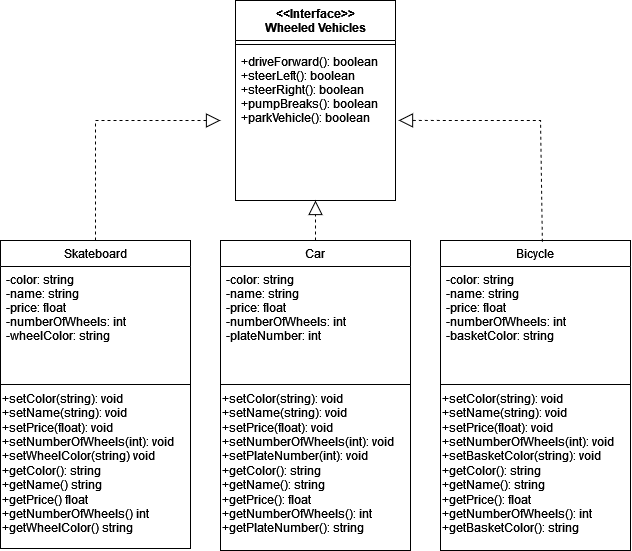

The diagram above was exported from draw.io. Its source (the exported page's mxGraphModel, read from the mxfile embedded in the PNG):
<mxGraphModel dx="2181" dy="1912" grid="1" gridSize="10" guides="1" tooltips="1" connect="1" arrows="1" fold="1" page="1" pageScale="1" pageWidth="827" pageHeight="1169" math="0" shadow="0">
  <root>
    <mxCell id="WIyWlLk6GJQsqaUBKTNV-0" />
    <mxCell id="WIyWlLk6GJQsqaUBKTNV-1" parent="WIyWlLk6GJQsqaUBKTNV-0" />
    <mxCell id="uPo8EHMTqNV9zXz_bUQb-0" value="&lt;&lt;Interface&gt;&gt;&#10;Wheeled Vehicles" style="swimlane;fontStyle=1;align=center;verticalAlign=top;childLayout=stackLayout;horizontal=1;startSize=40;horizontalStack=0;resizeParent=1;resizeLast=0;collapsible=1;marginBottom=0;rounded=0;shadow=0;strokeWidth=1;" parent="WIyWlLk6GJQsqaUBKTNV-1" vertex="1">
      <mxGeometry x="175" y="-100" width="160" height="200" as="geometry">
        <mxRectangle x="230" y="140" width="160" height="26" as="alternateBounds" />
      </mxGeometry>
    </mxCell>
    <mxCell id="uPo8EHMTqNV9zXz_bUQb-4" value="" style="line;html=1;strokeWidth=1;align=left;verticalAlign=middle;spacingTop=-1;spacingLeft=3;spacingRight=3;rotatable=0;labelPosition=right;points=[];portConstraint=eastwest;" parent="uPo8EHMTqNV9zXz_bUQb-0" vertex="1">
      <mxGeometry y="40" width="160" height="8" as="geometry" />
    </mxCell>
    <mxCell id="rPiSFK4HZ0qT8ufv07yE-1" value="+driveForward(): boolean&#10;+steerLeft(): boolean&#10;+steerRight(): boolean&#10;+pumpBreaks(): boolean&#10;+parkVehicle(): boolean&#10;" style="text;align=left;verticalAlign=top;spacingLeft=4;spacingRight=4;overflow=hidden;rotatable=0;points=[[0,0.5],[1,0.5]];portConstraint=eastwest;" parent="uPo8EHMTqNV9zXz_bUQb-0" vertex="1">
      <mxGeometry y="48" width="160" height="152" as="geometry" />
    </mxCell>
    <mxCell id="uPo8EHMTqNV9zXz_bUQb-13" value="Car" style="swimlane;fontStyle=0;align=center;verticalAlign=top;childLayout=stackLayout;horizontal=1;startSize=26;horizontalStack=0;resizeParent=1;resizeLast=0;collapsible=1;marginBottom=0;rounded=0;shadow=0;strokeWidth=1;" parent="WIyWlLk6GJQsqaUBKTNV-1" vertex="1">
      <mxGeometry x="160" y="140" width="190" height="310" as="geometry">
        <mxRectangle x="230" y="140" width="160" height="26" as="alternateBounds" />
      </mxGeometry>
    </mxCell>
    <mxCell id="uPo8EHMTqNV9zXz_bUQb-14" value="-color: string&#10;-name: string&#10;-price: float&#10;-numberOfWheels: int&#10;-plateNumber: int&#10;&#10;" style="text;align=left;verticalAlign=top;spacingLeft=4;spacingRight=4;overflow=hidden;rotatable=0;points=[[0,0.5],[1,0.5]];portConstraint=eastwest;" parent="uPo8EHMTqNV9zXz_bUQb-13" vertex="1">
      <mxGeometry y="26" width="190" height="114" as="geometry" />
    </mxCell>
    <mxCell id="uPo8EHMTqNV9zXz_bUQb-17" value="" style="line;html=1;strokeWidth=1;align=left;verticalAlign=middle;spacingTop=-1;spacingLeft=3;spacingRight=3;rotatable=0;labelPosition=right;points=[];portConstraint=eastwest;" parent="uPo8EHMTqNV9zXz_bUQb-13" vertex="1">
      <mxGeometry y="140" width="190" height="8" as="geometry" />
    </mxCell>
    <mxCell id="nP-sZBLSUWPdvkAR6Obd-102" value="&lt;div&gt;+setColor(string): void&lt;br&gt;+setName(string): void&lt;br&gt;+setPrice(float): void&lt;br&gt;+setNumberOfWheels(int): void&lt;br&gt;&lt;/div&gt;&lt;div&gt;+setPlateNumber(int): void&lt;/div&gt;&lt;div&gt;+getColor(): string&lt;br&gt;+getName(): string&lt;br&gt;+getPrice(): float&lt;br&gt;+getNumberOfWheels(): int&lt;br&gt;&lt;/div&gt;&lt;div&gt;+getPlateNumber(): string&lt;br&gt;&lt;/div&gt;" style="text;html=1;align=left;verticalAlign=middle;resizable=0;points=[];autosize=1;strokeColor=none;fillColor=none;" vertex="1" parent="uPo8EHMTqNV9zXz_bUQb-13">
      <mxGeometry y="148" width="190" height="150" as="geometry" />
    </mxCell>
    <mxCell id="uPo8EHMTqNV9zXz_bUQb-29" value="Skateboard" style="swimlane;fontStyle=0;align=center;verticalAlign=top;childLayout=stackLayout;horizontal=1;startSize=26;horizontalStack=0;resizeParent=1;resizeLast=0;collapsible=1;marginBottom=0;rounded=0;shadow=0;strokeWidth=1;" parent="WIyWlLk6GJQsqaUBKTNV-1" vertex="1">
      <mxGeometry x="-60" y="140" width="190" height="308" as="geometry">
        <mxRectangle x="230" y="140" width="160" height="26" as="alternateBounds" />
      </mxGeometry>
    </mxCell>
    <mxCell id="uPo8EHMTqNV9zXz_bUQb-30" value="-color: string&#10;-name: string&#10;-price: float&#10;-numberOfWheels: int&#10;-wheelColor: string" style="text;align=left;verticalAlign=top;spacingLeft=4;spacingRight=4;overflow=hidden;rotatable=0;points=[[0,0.5],[1,0.5]];portConstraint=eastwest;" parent="uPo8EHMTqNV9zXz_bUQb-29" vertex="1">
      <mxGeometry y="26" width="190" height="114" as="geometry" />
    </mxCell>
    <mxCell id="uPo8EHMTqNV9zXz_bUQb-33" value="" style="line;html=1;strokeWidth=1;align=left;verticalAlign=middle;spacingTop=-1;spacingLeft=3;spacingRight=3;rotatable=0;labelPosition=right;points=[];portConstraint=eastwest;" parent="uPo8EHMTqNV9zXz_bUQb-29" vertex="1">
      <mxGeometry y="140" width="190" height="8" as="geometry" />
    </mxCell>
    <mxCell id="nP-sZBLSUWPdvkAR6Obd-104" value="&lt;div&gt;+setColor(string): void&lt;br&gt;+setName(string): void&lt;br&gt;+setPrice(float): void&lt;br&gt;+setNumberOfWheels(int): void&lt;br&gt;&lt;div&gt;+setWheelColor(string) void&lt;/div&gt;&lt;/div&gt;&lt;div&gt;+getColor(): string&lt;br&gt;+getName() string&lt;br&gt;+getPrice() float&lt;br&gt;+getNumberOfWheels() int&lt;/div&gt;&lt;div&gt;+getWheelColor() string&lt;br&gt;&lt;/div&gt;" style="text;html=1;align=left;verticalAlign=middle;resizable=0;points=[];autosize=1;strokeColor=none;fillColor=none;" vertex="1" parent="uPo8EHMTqNV9zXz_bUQb-29">
      <mxGeometry y="148" width="190" height="150" as="geometry" />
    </mxCell>
    <mxCell id="rPiSFK4HZ0qT8ufv07yE-50" value="Bicycle" style="swimlane;fontStyle=0;align=center;verticalAlign=top;childLayout=stackLayout;horizontal=1;startSize=26;horizontalStack=0;resizeParent=1;resizeLast=0;collapsible=1;marginBottom=0;rounded=0;shadow=0;strokeWidth=1;" parent="WIyWlLk6GJQsqaUBKTNV-1" vertex="1">
      <mxGeometry x="380" y="140" width="190" height="310" as="geometry">
        <mxRectangle x="230" y="140" width="160" height="26" as="alternateBounds" />
      </mxGeometry>
    </mxCell>
    <mxCell id="rPiSFK4HZ0qT8ufv07yE-51" value="-color: string&#10;-name: string&#10;-price: float&#10;-numberOfWheels: int&#10;-basketColor: string&#10;&#10;" style="text;align=left;verticalAlign=top;spacingLeft=4;spacingRight=4;overflow=hidden;rotatable=0;points=[[0,0.5],[1,0.5]];portConstraint=eastwest;" parent="rPiSFK4HZ0qT8ufv07yE-50" vertex="1">
      <mxGeometry y="26" width="190" height="114" as="geometry" />
    </mxCell>
    <mxCell id="rPiSFK4HZ0qT8ufv07yE-54" value="" style="line;html=1;strokeWidth=1;align=left;verticalAlign=middle;spacingTop=-1;spacingLeft=3;spacingRight=3;rotatable=0;labelPosition=right;points=[];portConstraint=eastwest;" parent="rPiSFK4HZ0qT8ufv07yE-50" vertex="1">
      <mxGeometry y="140" width="190" height="8" as="geometry" />
    </mxCell>
    <mxCell id="nP-sZBLSUWPdvkAR6Obd-105" value="&lt;div&gt;+setColor(string): void&lt;br&gt;+setName(string): void&lt;br&gt;+setPrice(float): void&lt;br&gt;+setNumberOfWheels(int): void&lt;br&gt;&lt;/div&gt;&lt;div&gt;+setBasketColor(string): void&lt;br&gt;&lt;/div&gt;&lt;div&gt;+getColor(): string&lt;br&gt;+getName(): string&lt;br&gt;+getPrice(): float&lt;br&gt;+getNumberOfWheels(): int&lt;br&gt;&lt;/div&gt;&lt;div&gt;+getBasketColor(): string&lt;br&gt;&lt;/div&gt;" style="text;html=1;align=left;verticalAlign=middle;resizable=0;points=[];autosize=1;strokeColor=none;fillColor=none;" vertex="1" parent="rPiSFK4HZ0qT8ufv07yE-50">
      <mxGeometry y="148" width="190" height="150" as="geometry" />
    </mxCell>
    <mxCell id="nP-sZBLSUWPdvkAR6Obd-34" value="" style="endArrow=block;dashed=1;endFill=0;endSize=12;html=1;rounded=0;exitX=0.5;exitY=0;exitDx=0;exitDy=0;" edge="1" parent="WIyWlLk6GJQsqaUBKTNV-1" source="uPo8EHMTqNV9zXz_bUQb-29">
      <mxGeometry width="160" relative="1" as="geometry">
        <mxPoint x="30" y="20" as="sourcePoint" />
        <mxPoint x="160" y="20" as="targetPoint" />
        <Array as="points">
          <mxPoint x="35" y="20" />
        </Array>
      </mxGeometry>
    </mxCell>
    <mxCell id="nP-sZBLSUWPdvkAR6Obd-35" value="" style="endArrow=block;dashed=1;endFill=0;endSize=12;html=1;rounded=0;exitX=0.536;exitY=0.004;exitDx=0;exitDy=0;entryX=1.019;entryY=0.473;entryDx=0;entryDy=0;entryPerimeter=0;exitPerimeter=0;" edge="1" parent="WIyWlLk6GJQsqaUBKTNV-1" source="rPiSFK4HZ0qT8ufv07yE-50" target="rPiSFK4HZ0qT8ufv07yE-1">
      <mxGeometry width="160" relative="1" as="geometry">
        <mxPoint x="440" y="140" as="sourcePoint" />
        <mxPoint x="560" y="20" as="targetPoint" />
        <Array as="points">
          <mxPoint x="480" y="20" />
          <mxPoint x="440" y="20" />
        </Array>
      </mxGeometry>
    </mxCell>
    <mxCell id="nP-sZBLSUWPdvkAR6Obd-36" value="" style="endArrow=block;dashed=1;endFill=0;endSize=12;html=1;rounded=0;entryX=0.5;entryY=1;entryDx=0;entryDy=0;exitX=0.5;exitY=0;exitDx=0;exitDy=0;" edge="1" parent="WIyWlLk6GJQsqaUBKTNV-1" source="uPo8EHMTqNV9zXz_bUQb-13" target="uPo8EHMTqNV9zXz_bUQb-0">
      <mxGeometry width="160" relative="1" as="geometry">
        <mxPoint x="240" y="140" as="sourcePoint" />
        <mxPoint x="250" y="120" as="targetPoint" />
        <Array as="points" />
      </mxGeometry>
    </mxCell>
  </root>
</mxGraphModel>